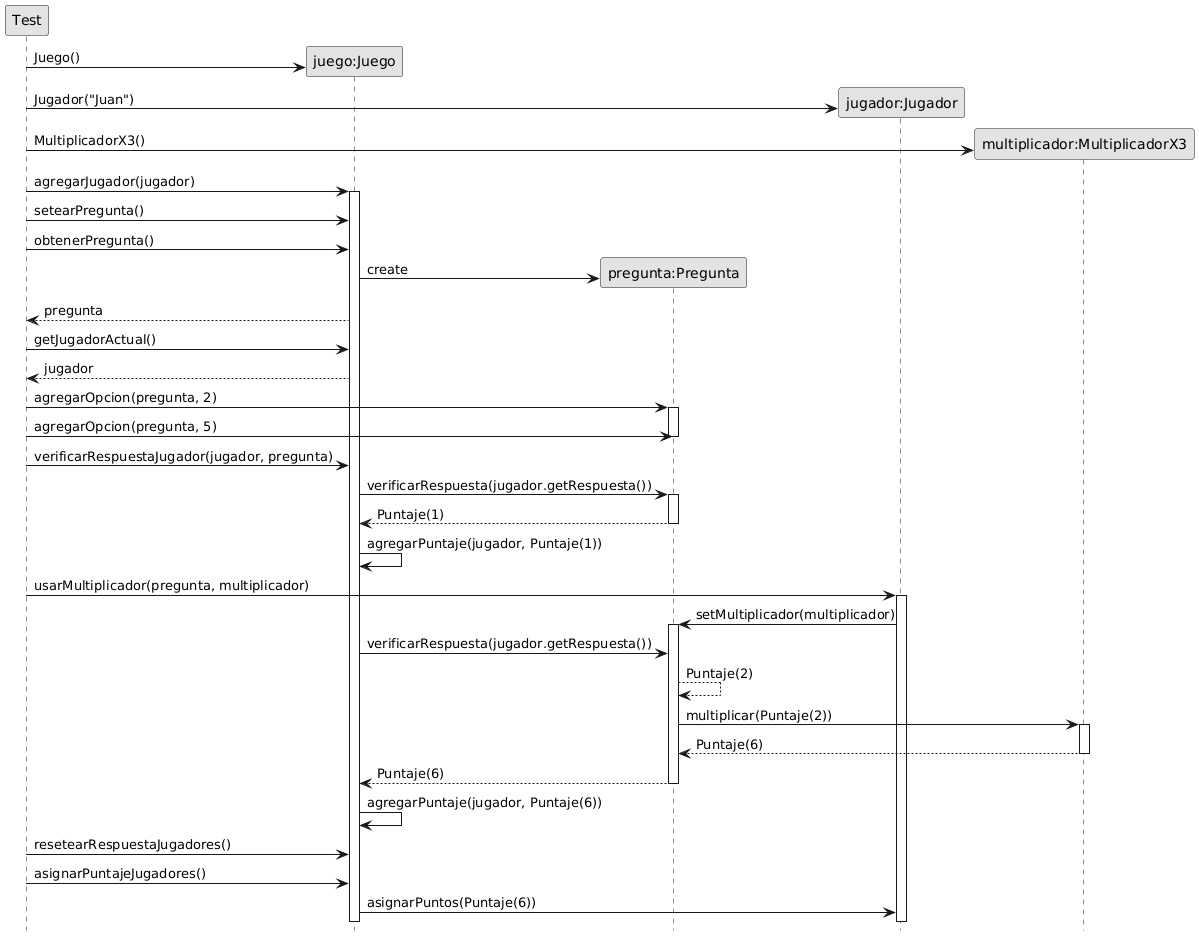

The diagram above was rendered by PlantUML. Its source (embedded in the PNG):
@startuml
skinparam monochrome true
hide footbox

participant "Test" as actor
participant "juego:Juego" as Juego
participant "pregunta:Pregunta" as Pregunta
participant "jugador:Jugador" as Jugador
participant "multiplicador:MultiplicadorX3" as MultiplicadorX3




create Juego
actor->Juego: Juego()



create Jugador
actor->Jugador: Jugador("Juan")

create MultiplicadorX3
actor->MultiplicadorX3: MultiplicadorX3()

actor->Juego: agregarJugador(jugador)
activate Juego

actor->Juego: setearPregunta()

actor->Juego: obtenerPregunta()
create Pregunta 
Juego->Pregunta: create


actor<--Juego: pregunta
actor->Juego: getJugadorActual()
actor<--Juego: jugador
actor->Pregunta: agregarOpcion(pregunta, 2)
activate Pregunta
actor->Pregunta: agregarOpcion(pregunta, 5)
deactivate Pregunta
actor->Juego: verificarRespuestaJugador(jugador, pregunta)
Juego->Pregunta: verificarRespuesta(jugador.getRespuesta())
activate Pregunta
Pregunta-->Juego: Puntaje(1)
deactivate Pregunta
Juego->Juego: agregarPuntaje(jugador, Puntaje(1))
actor->Jugador: usarMultiplicador(pregunta, multiplicador)
activate Jugador
Jugador->Pregunta: setMultiplicador(multiplicador)
activate Pregunta
Juego->Pregunta: verificarRespuesta(jugador.getRespuesta())
Pregunta-->Pregunta: Puntaje(2)
Pregunta->MultiplicadorX3: multiplicar(Puntaje(2))
activate MultiplicadorX3
MultiplicadorX3-->Pregunta: Puntaje(6)
deactivate MultiplicadorX3
Pregunta-->Juego: Puntaje(6)
deactivate Pregunta
Juego->Juego: agregarPuntaje(jugador, Puntaje(6))

actor->Juego: resetearRespuestaJugadores()
actor->Juego: asignarPuntajeJugadores()
Juego->Jugador: asignarPuntos(Puntaje(6))
@enduml